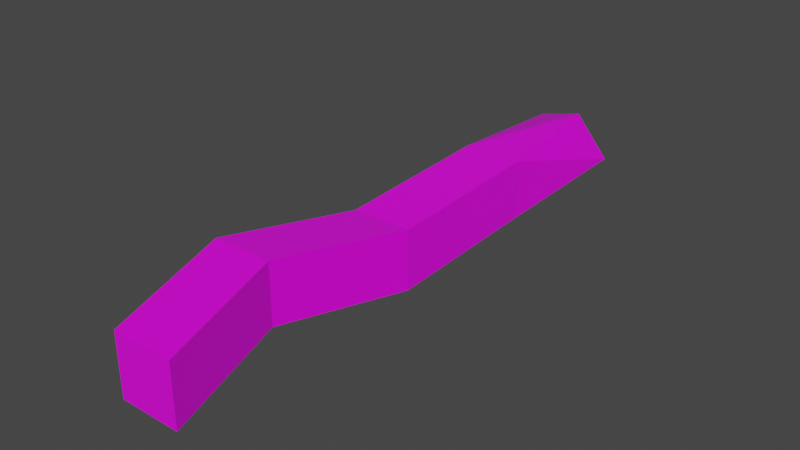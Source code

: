 # Source: WoodenStick.blend  (saved by Blender 2.82.7; exported with 4.5.12 LTS)
import bpy
from mathutils import Matrix  # noqa: F401  (used for matrix-valued properties, if any)

bpy.ops.wm.read_factory_settings(use_empty=True)
scene = bpy.context.scene
scene.name = 'Scene'

# ---- collections
col_collection = bpy.data.collections.new('Collection'); scene.collection.children.link(col_collection)

# ---- images (referenced by path relative to the original .blend; pixels are not part of the script)
import os
ASSET_DIR = os.environ.get("B2B_ASSET_DIR", "")  # directory of the original .blend (textures are referenced by path, not embedded)
HERE = os.path.dirname(os.path.abspath(__file__))  # packed textures are extracted next to this script under _unpacked/

def load_image(name, relpath, width, height, colorspace="sRGB"):
    """Load a texture the original file referenced (path relative to the .blend, or extracted next to this script)."""
    p = next((c for c in (os.path.join(HERE, relpath), os.path.join(ASSET_DIR, relpath)) if relpath and os.path.exists(c)), "")
    if p:
        img = bpy.data.images.load(p, check_existing=True)
        img.name = name
    else:  # same state as the original file: an image datablock whose file is absent (Cycles renders it pink)
        img = bpy.data.images.new(name, width, height)
        img.source = "FILE"
        img.filepath = "//" + (relpath or name)
    img.colorspace_settings.name = colorspace
    return img
img_pal_master_gradient_png = load_image('PAL_MASTER_Gradient.png', 'PAL_MASTER_Gradient.png', 1024, 1024, 'sRGB')

# ---- materials (node trees are filled in below, after node groups)
mat_material = bpy.data.materials.new('Material')
mat_material.alpha_threshold = 0.0
mat_material.use_transparent_shadow = False
mat_material.line_color = (0.0, 0.0, 0.0, 1.0)

# ---- material node trees
mat_material.use_nodes = True; mat_material.node_tree.nodes.clear()
_N = mat_material.node_tree.nodes; _L = mat_material.node_tree.links
n0 = _N.new('ShaderNodeOutputMaterial'); n0.name = 'Material Output'; n0.location = (300, 300)
n1 = _N.new('ShaderNodeBsdfPrincipled'); n1.name = 'Principled BSDF'; n1.location = (10, 300)
n1.distribution = 'GGX'
n1.subsurface_method = 'BURLEY'
n1.inputs[2].default_value = 0.4
n1.inputs[3].default_value = 1.45
n1.inputs[27].default_value = (0.0, 0.0, 0.0, 1.0)
n1.inputs[28].default_value = 1.0
n2 = _N.new('ShaderNodeTexImage'); n2.name = 'Image Texture'; n2.location = (-280, 280)
n2.image = img_pal_master_gradient_png
_L.new(n1.outputs[0], n0.inputs[0])
_L.new(n2.outputs[0], n1.inputs[0])
n0.is_active_output = True

# ---- world
world_world = bpy.data.worlds.new('World'); scene.world = world_world
world_world.use_nodes = True; world_world.node_tree.nodes.clear()
_N = world_world.node_tree.nodes; _L = world_world.node_tree.links
n0 = _N.new('ShaderNodeOutputWorld'); n0.name = 'World Output'; n0.location = (300, 300)
n1 = _N.new('ShaderNodeBackground'); n1.name = 'Background'; n1.location = (10, 300)
n1.inputs[0].default_value = (0.05088, 0.05088, 0.05088, 1.0)
_L.new(n1.outputs[0], n0.inputs[0])
n0.is_active_output = True
world_world.color = (0.05088, 0.05088, 0.05088)
world_world.use_sun_shadow = False
world_world.sun_shadow_jitter_overblur = 0.0

# ---- meshes
me_cube = bpy.data.meshes.new('Cube')
me_cube.from_pydata([(0.1454, 2.735, 0.3406), (0.3819, 2.931, -0.1557), (0.4019, -2.764, 0.3231), (0.4019, -2.764, -0.2605), (-0.3819, 2.903, 0.1557), (-0.1454, 3.099, -0.3406), (-0.1817, -2.764, 0.3231), (-0.1817, -2.764, -0.2605), (-0.2918, 1.458, -0.2918), (-0.3048, -0.1349, -0.3767), (-0.5229, -1.516, -0.1637), (0.2918, 1.458, 0.2918), (0.2788, -0.1349, 0.2069), (0.06073, -1.516, 0.4199), (-0.5229, -1.516, 0.4199), (-0.3048, -0.1349, 0.2069), (-0.2918, 1.458, 0.2918), (0.06073, -1.516, -0.1637), (0.2788, -0.1349, -0.3767), (0.2918, 1.458, -0.2918)], [], [(13, 14, 6, 2), (3, 2, 6, 7), (8, 16, 4, 5), (10, 17, 3, 7), (17, 13, 2, 3), (5, 4, 0, 1), (1, 0, 11, 19), (19, 11, 12, 18), (18, 12, 13, 17), (5, 1, 19, 8), (8, 19, 18, 9), (9, 18, 17, 10), (7, 6, 14, 10), (10, 14, 15, 9), (9, 15, 16, 8), (0, 4, 16, 11), (11, 16, 15, 12), (12, 15, 14, 13)])
_uv = me_cube.uv_layers.new(name='UVMap')
_uv.uv.foreach_set('vector', [0.1384, 0.969, 0.1384, 0.969, 0.1367, 0.9256, 0.1367, 0.9256, 0.1367, 0.6639, 0.1367, 0.9256, 0.1367, 0.9256, 0.1367, 0.6639, 0.1424, 0.6499, 0.1424, 0.9116, 0.1443, 0.8506, 0.1446, 0.628, 0.1384, 0.7073, 0.1384, 0.7073, 0.1367, 0.6639, 0.1367, 0.6639, 0.1384, 0.7073, 0.1384, 0.969, 0.1367, 0.9256, 0.1367, 0.6639, 0.1446, 0.628, 0.1443, 0.8506, 0.1441, 0.9334, 0.1444, 0.7109, 0.1444, 0.7109, 0.1441, 0.9334, 0.1424, 0.9116, 0.1424, 0.6499, 0.1424, 0.6499, 0.1424, 0.9116, 0.1402, 0.8735, 0.1402, 0.6118, 0.1402, 0.6118, 0.1402, 0.8735, 0.1384, 0.969, 0.1384, 0.7073, 0.1446, 0.628, 0.1444, 0.7109, 0.1424, 0.6499, 0.1424, 0.6499, 0.1424, 0.6499, 0.1424, 0.6499, 0.1402, 0.6118, 0.1402, 0.6118, 0.1402, 0.6118, 0.1402, 0.6118, 0.1384, 0.7073, 0.1384, 0.7073, 0.1367, 0.6639, 0.1367, 0.9256, 0.1384, 0.969, 0.1384, 0.7073, 0.1384, 0.7073, 0.1384, 0.969, 0.1402, 0.8735, 0.1402, 0.6118, 0.1402, 0.6118, 0.1402, 0.8735, 0.1424, 0.9116, 0.1424, 0.6499, 0.1441, 0.9334, 0.1443, 0.8506, 0.1424, 0.9116, 0.1424, 0.9116, 0.1424, 0.9116, 0.1424, 0.9116, 0.1402, 0.8735, 0.1402, 0.8735, 0.1402, 0.8735, 0.1402, 0.8735, 0.1384, 0.969, 0.1384, 0.969])
me_cube.materials.append(mat_material)
me_cube.use_remesh_preserve_volume = False
me_cube.use_remesh_preserve_attributes = False
me_cube.use_mirror_vertex_groups = False
me_cube.update()

# ---- objects
ob_cube = bpy.data.objects.new('Cube', me_cube)

# ---- transforms, parenting, visibility, modifiers, constraints
ob_cube.location = (0.0, 0.0, 0.0)
ob_cube.lock_rotations_4d = False
ob_cube.empty_display_type = 'ARROWS'
ob_cube.lineart.crease_threshold = 0.0

# ---- collection membership
col_collection.objects.link(ob_cube)

# ---- scene / render settings (as saved in the file)
scene.frame_start = 1; scene.frame_end = 250; scene.frame_set(1)
scene.render.engine = 'BLENDER_EEVEE_NEXT'
scene.cycles.use_denoising = False
scene.cycles.samples = 128
scene.cycles.sampling_pattern = 'TABULATED_SOBOL'
scene.cycles.use_adaptive_sampling = False
scene.cycles.use_light_tree = False
scene.view_settings.view_transform = 'Filmic'
bpy.context.view_layer.update()

# ---- added for rendering (the .blend has no active camera and no usable light): camera, sun
cam_auto = bpy.data.cameras.new('AutoCamera')
cam_auto.lens = 50.0
cam_auto.sensor_width = 36.0
cam_auto.clip_end = 1000.0
ob_auto_camera = bpy.data.objects.new('AutoCamera', cam_auto)
scene.collection.objects.link(ob_auto_camera)
ob_auto_camera.location = (5.48083, -6.48232, 4.45464)
ob_auto_camera.rotation_euler = (1.09748, -7.21219e-08, 0.694738)
scene.camera = ob_auto_camera
light_auto_sun = bpy.data.lights.new('AutoSun', 'SUN')
light_auto_sun.energy = 3.0
light_auto_sun.angle = 0.0523599
ob_auto_sun = bpy.data.objects.new('AutoSun', light_auto_sun)
scene.collection.objects.link(ob_auto_sun)
ob_auto_sun.rotation_euler = (0.872665, 0.174533, 0.523599)
bpy.context.view_layer.update()
